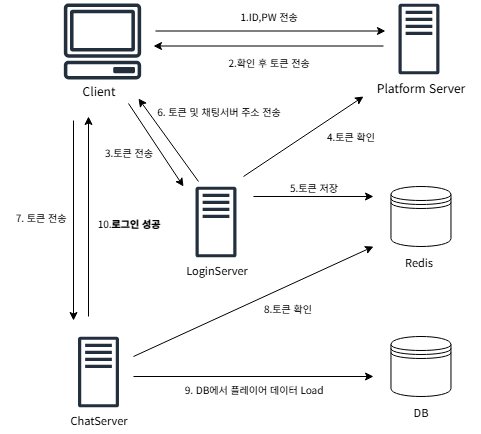

The diagram above was exported from draw.io. Its source (the exported page's mxGraphModel, read from the mxfile embedded in the PNG):
<mxGraphModel dx="983" dy="514" grid="1" gridSize="10" guides="1" tooltips="1" connect="1" arrows="1" fold="1" page="1" pageScale="1" pageWidth="850" pageHeight="1100" math="0" shadow="0">
  <root>
    <mxCell id="0" />
    <mxCell id="1" parent="0" />
    <mxCell id="SUMrTPH4JACwIQhhi_yR-1" value="" style="sketch=0;outlineConnect=0;fontColor=#232F3E;gradientColor=none;fillColor=#232F3D;strokeColor=none;dashed=0;verticalLabelPosition=bottom;verticalAlign=top;align=center;html=1;fontSize=12;fontStyle=0;aspect=fixed;pointerEvents=1;shape=mxgraph.aws4.traditional_server;fontFamily=Noto Sans KR;fontSource=https%3A%2F%2Ffonts.googleapis.com%2Fcss%3Ffamily%3DNoto%2BSans%2BKR;" parent="1" vertex="1">
      <mxGeometry x="535" y="367" width="40.96" height="71" as="geometry" />
    </mxCell>
    <mxCell id="SUMrTPH4JACwIQhhi_yR-3" value="" style="sketch=0;outlineConnect=0;fontColor=#232F3E;gradientColor=none;fillColor=#232F3D;strokeColor=none;dashed=0;verticalLabelPosition=bottom;verticalAlign=top;align=center;html=1;fontSize=12;fontStyle=0;aspect=fixed;pointerEvents=1;shape=mxgraph.aws4.client;fontFamily=Noto Sans KR;fontSource=https%3A%2F%2Ffonts.googleapis.com%2Fcss%3Ffamily%3DNoto%2BSans%2BKR;" parent="1" vertex="1">
      <mxGeometry x="200" y="367" width="78" height="76" as="geometry" />
    </mxCell>
    <mxCell id="SUMrTPH4JACwIQhhi_yR-8" value="&lt;span&gt;&lt;font style=&quot;font-size: 12px;&quot;&gt;Platform Server&lt;/font&gt;&lt;/span&gt;" style="text;html=1;align=center;verticalAlign=middle;resizable=0;points=[];autosize=1;strokeColor=none;fillColor=none;strokeWidth=2;fontSize=11;fontFamily=Noto Sans KR;fontSource=https%3A%2F%2Ffonts.googleapis.com%2Fcss%3Ffamily%3DNoto%2BSans%2BKR;" parent="1" vertex="1">
      <mxGeometry x="497.48" y="436" width="120" height="30" as="geometry" />
    </mxCell>
    <mxCell id="SUMrTPH4JACwIQhhi_yR-9" value="&lt;span&gt;&lt;font style=&quot;font-size: 12px;&quot;&gt;Client&lt;/font&gt;&lt;/span&gt;" style="text;html=1;align=center;verticalAlign=middle;resizable=0;points=[];autosize=1;strokeColor=none;fillColor=none;strokeWidth=2;fontSize=11;fontFamily=Noto Sans KR;fontSource=https%3A%2F%2Ffonts.googleapis.com%2Fcss%3Ffamily%3DNoto%2BSans%2BKR;" parent="1" vertex="1">
      <mxGeometry x="205" y="438.5" width="60" height="30" as="geometry" />
    </mxCell>
    <mxCell id="SUMrTPH4JACwIQhhi_yR-11" value="&lt;div&gt;&lt;span&gt;LoginServer&lt;/span&gt;&lt;/div&gt;" style="text;html=1;align=center;verticalAlign=middle;resizable=0;points=[];autosize=1;strokeColor=none;fillColor=none;strokeWidth=2;fontSize=11;fontFamily=Noto Sans KR;fontSource=https%3A%2F%2Ffonts.googleapis.com%2Fcss%3Ffamily%3DNoto%2BSans%2BKR;" parent="1" vertex="1">
      <mxGeometry x="307.5" y="618" width="90" height="30" as="geometry" />
    </mxCell>
    <mxCell id="SUMrTPH4JACwIQhhi_yR-12" value="" style="shape=datastore;whiteSpace=wrap;html=1;fontFamily=Noto Sans KR;fontSource=https%3A%2F%2Ffonts.googleapis.com%2Fcss%3Ffamily%3DNoto%2BSans%2BKR;" parent="1" vertex="1">
      <mxGeometry x="527.48" y="550" width="60" height="60" as="geometry" />
    </mxCell>
    <mxCell id="SUMrTPH4JACwIQhhi_yR-13" value="Redis" style="text;html=1;align=center;verticalAlign=middle;resizable=0;points=[];autosize=1;strokeColor=none;fillColor=none;strokeWidth=2;fontSize=11;fontFamily=Noto Sans KR;fontSource=https%3A%2F%2Ffonts.googleapis.com%2Fcss%3Ffamily%3DNoto%2BSans%2BKR;" parent="1" vertex="1">
      <mxGeometry x="529.96" y="610" width="50" height="30" as="geometry" />
    </mxCell>
    <mxCell id="SUMrTPH4JACwIQhhi_yR-14" value="" style="sketch=0;outlineConnect=0;fontColor=#232F3E;gradientColor=none;fillColor=#232F3D;strokeColor=none;dashed=0;verticalLabelPosition=bottom;verticalAlign=top;align=center;html=1;fontSize=12;fontStyle=0;aspect=fixed;pointerEvents=1;shape=mxgraph.aws4.traditional_server;fontFamily=Noto Sans KR;fontSource=https%3A%2F%2Ffonts.googleapis.com%2Fcss%3Ffamily%3DNoto%2BSans%2BKR;" parent="1" vertex="1">
      <mxGeometry x="332.02" y="550" width="40.96" height="71" as="geometry" />
    </mxCell>
    <mxCell id="SUMrTPH4JACwIQhhi_yR-15" value="&lt;div&gt;&lt;span&gt;ChatServer&lt;/span&gt;&lt;/div&gt;" style="text;html=1;align=center;verticalAlign=middle;resizable=0;points=[];autosize=1;strokeColor=none;fillColor=none;strokeWidth=2;fontSize=11;fontFamily=Noto Sans KR;fontSource=https%3A%2F%2Ffonts.googleapis.com%2Fcss%3Ffamily%3DNoto%2BSans%2BKR;" parent="1" vertex="1">
      <mxGeometry x="190" y="768" width="90" height="30" as="geometry" />
    </mxCell>
    <mxCell id="SUMrTPH4JACwIQhhi_yR-16" value="" style="sketch=0;outlineConnect=0;fontColor=#232F3E;gradientColor=none;fillColor=#232F3D;strokeColor=none;dashed=0;verticalLabelPosition=bottom;verticalAlign=top;align=center;html=1;fontSize=12;fontStyle=0;aspect=fixed;pointerEvents=1;shape=mxgraph.aws4.traditional_server;fontFamily=Noto Sans KR;fontSource=https%3A%2F%2Ffonts.googleapis.com%2Fcss%3Ffamily%3DNoto%2BSans%2BKR;" parent="1" vertex="1">
      <mxGeometry x="214.51999999999998" y="700" width="40.96" height="71" as="geometry" />
    </mxCell>
    <mxCell id="SUMrTPH4JACwIQhhi_yR-17" value="" style="shape=datastore;whiteSpace=wrap;html=1;fontFamily=Noto Sans KR;fontSource=https%3A%2F%2Ffonts.googleapis.com%2Fcss%3Ffamily%3DNoto%2BSans%2BKR;" parent="1" vertex="1">
      <mxGeometry x="527.48" y="700" width="60" height="60" as="geometry" />
    </mxCell>
    <mxCell id="SUMrTPH4JACwIQhhi_yR-18" value="&lt;div&gt;&lt;span&gt;DB&lt;/span&gt;&lt;/div&gt;" style="text;html=1;align=center;verticalAlign=middle;resizable=0;points=[];autosize=1;strokeColor=none;fillColor=none;strokeWidth=2;fontSize=11;fontFamily=Noto Sans KR;fontSource=https%3A%2F%2Ffonts.googleapis.com%2Fcss%3Ffamily%3DNoto%2BSans%2BKR;" parent="1" vertex="1">
      <mxGeometry x="537.48" y="760" width="40" height="30" as="geometry" />
    </mxCell>
    <mxCell id="SUMrTPH4JACwIQhhi_yR-20" value="" style="endArrow=classic;html=1;rounded=0;fontFamily=Noto Sans KR;fontSource=https%3A%2F%2Ffonts.googleapis.com%2Fcss%3Ffamily%3DNoto%2BSans%2BKR;" parent="1" edge="1">
      <mxGeometry width="50" height="50" relative="1" as="geometry">
        <mxPoint x="291.96" y="394.5" as="sourcePoint" />
        <mxPoint x="521.96" y="394.5" as="targetPoint" />
      </mxGeometry>
    </mxCell>
    <mxCell id="SUMrTPH4JACwIQhhi_yR-21" value="" style="endArrow=classic;html=1;rounded=0;fontFamily=Noto Sans KR;fontSource=https%3A%2F%2Ffonts.googleapis.com%2Fcss%3Ffamily%3DNoto%2BSans%2BKR;" parent="1" edge="1">
      <mxGeometry width="50" height="50" relative="1" as="geometry">
        <mxPoint x="520" y="409.5" as="sourcePoint" />
        <mxPoint x="290" y="409.5" as="targetPoint" />
      </mxGeometry>
    </mxCell>
    <mxCell id="SUMrTPH4JACwIQhhi_yR-22" value="1.ID,PW 전송" style="text;html=1;align=center;verticalAlign=middle;resizable=0;points=[];autosize=1;strokeColor=none;fillColor=none;fontSize=10;fontFamily=Noto Sans KR;fontSource=https%3A%2F%2Ffonts.googleapis.com%2Fcss%3Ffamily%3DNoto%2BSans%2BKR;" parent="1" vertex="1">
      <mxGeometry x="360" y="364" width="90" height="30" as="geometry" />
    </mxCell>
    <mxCell id="SUMrTPH4JACwIQhhi_yR-25" value="2.확인 후 토큰 전송" style="text;html=1;align=center;verticalAlign=middle;resizable=0;points=[];autosize=1;strokeColor=none;fillColor=none;fontSize=10;fontFamily=Noto Sans KR;fontSource=https%3A%2F%2Ffonts.googleapis.com%2Fcss%3Ffamily%3DNoto%2BSans%2BKR;" parent="1" vertex="1">
      <mxGeometry x="350" y="410" width="110" height="30" as="geometry" />
    </mxCell>
    <mxCell id="SUMrTPH4JACwIQhhi_yR-26" value="" style="endArrow=classic;html=1;rounded=0;exitX=1;exitY=0.95;exitDx=0;exitDy=0;exitPerimeter=0;fontFamily=Noto Sans KR;fontSource=https%3A%2F%2Ffonts.googleapis.com%2Fcss%3Ffamily%3DNoto%2BSans%2BKR;" parent="1" source="SUMrTPH4JACwIQhhi_yR-9" edge="1">
      <mxGeometry width="50" height="50" relative="1" as="geometry">
        <mxPoint x="270" y="460" as="sourcePoint" />
        <mxPoint x="320" y="550" as="targetPoint" />
      </mxGeometry>
    </mxCell>
    <mxCell id="SUMrTPH4JACwIQhhi_yR-27" value="" style="endArrow=classic;html=1;rounded=0;exitX=1;exitY=0.95;exitDx=0;exitDy=0;exitPerimeter=0;fontFamily=Noto Sans KR;fontSource=https%3A%2F%2Ffonts.googleapis.com%2Fcss%3Ffamily%3DNoto%2BSans%2BKR;" parent="1" edge="1">
      <mxGeometry width="50" height="50" relative="1" as="geometry">
        <mxPoint x="335" y="545" as="sourcePoint" />
        <mxPoint x="275" y="462" as="targetPoint" />
      </mxGeometry>
    </mxCell>
    <mxCell id="SUMrTPH4JACwIQhhi_yR-28" value="3.토큰 전송" style="text;html=1;align=center;verticalAlign=middle;resizable=0;points=[];autosize=1;strokeColor=none;fillColor=none;rotation=0;fontSize=10;fontFamily=Noto Sans KR;fontSource=https%3A%2F%2Ffonts.googleapis.com%2Fcss%3Ffamily%3DNoto%2BSans%2BKR;" parent="1" vertex="1">
      <mxGeometry x="225" y="500" width="80" height="30" as="geometry" />
    </mxCell>
    <mxCell id="SUMrTPH4JACwIQhhi_yR-29" value="5.토큰 저장" style="text;html=1;align=center;verticalAlign=middle;resizable=0;points=[];autosize=1;strokeColor=none;fillColor=none;fontSize=10;fontFamily=Noto Sans KR;fontSource=https%3A%2F%2Ffonts.googleapis.com%2Fcss%3Ffamily%3DNoto%2BSans%2BKR;" parent="1" vertex="1">
      <mxGeometry x="410" y="535" width="80" height="30" as="geometry" />
    </mxCell>
    <mxCell id="SUMrTPH4JACwIQhhi_yR-30" value="" style="endArrow=classic;html=1;rounded=0;fontFamily=Noto Sans KR;fontSource=https%3A%2F%2Ffonts.googleapis.com%2Fcss%3Ffamily%3DNoto%2BSans%2BKR;" parent="1" edge="1">
      <mxGeometry width="50" height="50" relative="1" as="geometry">
        <mxPoint x="390" y="560" as="sourcePoint" />
        <mxPoint x="510" y="560" as="targetPoint" />
      </mxGeometry>
    </mxCell>
    <mxCell id="SUMrTPH4JACwIQhhi_yR-31" value="" style="endArrow=classic;html=1;rounded=0;fontFamily=Noto Sans KR;fontSource=https%3A%2F%2Ffonts.googleapis.com%2Fcss%3Ffamily%3DNoto%2BSans%2BKR;" parent="1" edge="1">
      <mxGeometry width="50" height="50" relative="1" as="geometry">
        <mxPoint x="380" y="540" as="sourcePoint" />
        <mxPoint x="500" y="460" as="targetPoint" />
      </mxGeometry>
    </mxCell>
    <mxCell id="SUMrTPH4JACwIQhhi_yR-32" value="4.토큰 확인" style="text;html=1;align=center;verticalAlign=middle;resizable=0;points=[];autosize=1;strokeColor=none;fillColor=none;fontSize=10;fontFamily=Noto Sans KR;fontSource=https%3A%2F%2Ffonts.googleapis.com%2Fcss%3Ffamily%3DNoto%2BSans%2BKR;" parent="1" vertex="1">
      <mxGeometry x="446.96000000000004" y="484" width="80" height="30" as="geometry" />
    </mxCell>
    <mxCell id="SUMrTPH4JACwIQhhi_yR-33" value="6. 토큰 및 채팅서버 주소 전송" style="text;html=1;align=center;verticalAlign=middle;resizable=0;points=[];autosize=1;strokeColor=none;fillColor=none;rotation=0;fontSize=10;fontFamily=Noto Sans KR;fontSource=https%3A%2F%2Ffonts.googleapis.com%2Fcss%3Ffamily%3DNoto%2BSans%2BKR;" parent="1" vertex="1">
      <mxGeometry x="275" y="459" width="160" height="30" as="geometry" />
    </mxCell>
    <mxCell id="SUMrTPH4JACwIQhhi_yR-34" value="" style="endArrow=classic;html=1;rounded=0;fontFamily=Noto Sans KR;fontSource=https%3A%2F%2Ffonts.googleapis.com%2Fcss%3Ffamily%3DNoto%2BSans%2BKR;" parent="1" edge="1">
      <mxGeometry width="50" height="50" relative="1" as="geometry">
        <mxPoint x="210" y="484" as="sourcePoint" />
        <mxPoint x="210" y="684" as="targetPoint" />
      </mxGeometry>
    </mxCell>
    <mxCell id="SUMrTPH4JACwIQhhi_yR-35" value="7. 토큰 전송" style="text;html=1;align=center;verticalAlign=middle;resizable=0;points=[];autosize=1;strokeColor=none;fillColor=none;rotation=0;fontSize=10;fontFamily=Noto Sans KR;fontSource=https%3A%2F%2Ffonts.googleapis.com%2Fcss%3Ffamily%3DNoto%2BSans%2BKR;" parent="1" vertex="1">
      <mxGeometry x="136.99763966462123" y="564.996307587526" width="80" height="30" as="geometry" />
    </mxCell>
    <mxCell id="SUMrTPH4JACwIQhhi_yR-36" value="" style="endArrow=classic;html=1;rounded=0;fontFamily=Noto Sans KR;fontSource=https%3A%2F%2Ffonts.googleapis.com%2Fcss%3Ffamily%3DNoto%2BSans%2BKR;" parent="1" edge="1">
      <mxGeometry width="50" height="50" relative="1" as="geometry">
        <mxPoint x="270" y="720" as="sourcePoint" />
        <mxPoint x="510" y="610" as="targetPoint" />
      </mxGeometry>
    </mxCell>
    <mxCell id="SUMrTPH4JACwIQhhi_yR-37" value="8.토큰 확인" style="text;html=1;align=center;verticalAlign=middle;resizable=0;points=[];autosize=1;strokeColor=none;fillColor=none;fontSize=10;fontFamily=Noto Sans KR;fontSource=https%3A%2F%2Ffonts.googleapis.com%2Fcss%3Ffamily%3DNoto%2BSans%2BKR;" parent="1" vertex="1">
      <mxGeometry x="384" y="656" width="80" height="30" as="geometry" />
    </mxCell>
    <mxCell id="SUMrTPH4JACwIQhhi_yR-38" value="" style="endArrow=classic;html=1;rounded=0;fontFamily=Noto Sans KR;fontSource=https%3A%2F%2Ffonts.googleapis.com%2Fcss%3Ffamily%3DNoto%2BSans%2BKR;" parent="1" edge="1">
      <mxGeometry width="50" height="50" relative="1" as="geometry">
        <mxPoint x="270" y="740" as="sourcePoint" />
        <mxPoint x="510" y="740" as="targetPoint" />
      </mxGeometry>
    </mxCell>
    <mxCell id="SUMrTPH4JACwIQhhi_yR-39" value="9. DB에서 플레이어 데이터 Load" style="text;html=1;align=center;verticalAlign=middle;resizable=0;points=[];autosize=1;strokeColor=none;fillColor=none;fontSize=10;fontFamily=Noto Sans KR;fontSource=https%3A%2F%2Ffonts.googleapis.com%2Fcss%3Ffamily%3DNoto%2BSans%2BKR;" parent="1" vertex="1">
      <mxGeometry x="300" y="737" width="180" height="30" as="geometry" />
    </mxCell>
    <mxCell id="SUMrTPH4JACwIQhhi_yR-40" value="" style="endArrow=classic;html=1;rounded=0;fontFamily=Noto Sans KR;fontSource=https%3A%2F%2Ffonts.googleapis.com%2Fcss%3Ffamily%3DNoto%2BSans%2BKR;" parent="1" edge="1">
      <mxGeometry width="50" height="50" relative="1" as="geometry">
        <mxPoint x="225" y="680" as="sourcePoint" />
        <mxPoint x="225" y="480" as="targetPoint" />
      </mxGeometry>
    </mxCell>
    <mxCell id="SUMrTPH4JACwIQhhi_yR-41" value="10.&lt;b&gt;로그인 성공&lt;/b&gt;" style="text;html=1;align=center;verticalAlign=middle;resizable=0;points=[];autosize=1;strokeColor=none;fillColor=none;rotation=0;fontSize=10;fontFamily=Noto Sans KR;fontSource=https%3A%2F%2Ffonts.googleapis.com%2Fcss%3Ffamily%3DNoto%2BSans%2BKR;" parent="1" vertex="1">
      <mxGeometry x="219.52" y="570.5" width="90" height="30" as="geometry" />
    </mxCell>
  </root>
</mxGraphModel>